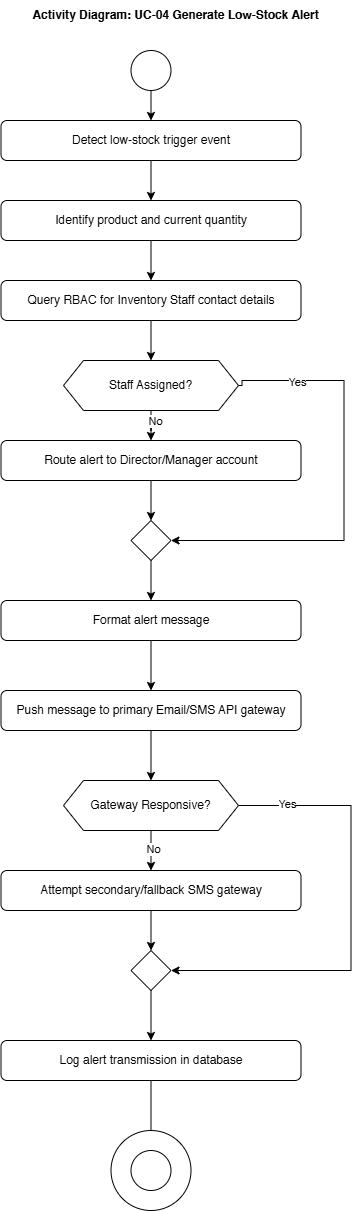

The diagram above was exported from draw.io. Its source (the exported page's mxGraphModel, read from the mxfile embedded in the PNG):
<mxGraphModel dx="1608" dy="1325" grid="1" gridSize="10" guides="1" tooltips="1" connect="1" arrows="1" fold="1" page="1" pageScale="1" pageWidth="850" pageHeight="1100" math="0" shadow="0">
  <root>
    <mxCell id="0" />
    <mxCell id="1" parent="0" />
    <mxCell id="d9CkQUotD6ZApmud3qeG-1" parent="1" style="text;html=1;whiteSpace=wrap;strokeColor=none;fillColor=none;align=center;verticalAlign=middle;rounded=0;" value="&lt;b&gt;Activity Diagram: UC-04 Generate Low-Stock Alert&lt;/b&gt;" vertex="1">
      <mxGeometry height="30" width="315" x="268" y="40" as="geometry" />
    </mxCell>
    <mxCell id="d9CkQUotD6ZApmud3qeG-17" edge="1" parent="1" source="d9CkQUotD6ZApmud3qeG-2" style="edgeStyle=orthogonalEdgeStyle;rounded=0;orthogonalLoop=1;jettySize=auto;html=1;exitX=0.5;exitY=1;exitDx=0;exitDy=0;entryX=0.5;entryY=0;entryDx=0;entryDy=0;" target="d9CkQUotD6ZApmud3qeG-3">
      <mxGeometry relative="1" as="geometry" />
    </mxCell>
    <mxCell id="d9CkQUotD6ZApmud3qeG-2" parent="1" style="ellipse;whiteSpace=wrap;html=1;aspect=fixed;fillColor=light-dark(#FFFFFF,#000000);strokeColor=light-dark(#000000,#000000);" value="" vertex="1">
      <mxGeometry height="40" width="40" x="380.5" y="90" as="geometry" />
    </mxCell>
    <mxCell id="d9CkQUotD6ZApmud3qeG-18" edge="1" parent="1" source="d9CkQUotD6ZApmud3qeG-3" style="edgeStyle=orthogonalEdgeStyle;rounded=0;orthogonalLoop=1;jettySize=auto;html=1;entryX=0.5;entryY=0;entryDx=0;entryDy=0;" target="d9CkQUotD6ZApmud3qeG-5">
      <mxGeometry relative="1" as="geometry" />
    </mxCell>
    <mxCell id="d9CkQUotD6ZApmud3qeG-3" parent="1" style="rounded=1;whiteSpace=wrap;html=1;" value="Detect low-stock trigger event" vertex="1">
      <mxGeometry height="40" width="300" x="250.5" y="160" as="geometry" />
    </mxCell>
    <mxCell id="d9CkQUotD6ZApmud3qeG-20" edge="1" parent="1" source="d9CkQUotD6ZApmud3qeG-4" style="edgeStyle=orthogonalEdgeStyle;rounded=0;orthogonalLoop=1;jettySize=auto;html=1;entryX=0.5;entryY=0;entryDx=0;entryDy=0;" target="d9CkQUotD6ZApmud3qeG-7">
      <mxGeometry relative="1" as="geometry" />
    </mxCell>
    <mxCell id="d9CkQUotD6ZApmud3qeG-4" parent="1" style="rounded=1;whiteSpace=wrap;html=1;" value="Query RBAC for Inventory Staff contact details" vertex="1">
      <mxGeometry height="40" width="300" x="250.5" y="320" as="geometry" />
    </mxCell>
    <mxCell id="d9CkQUotD6ZApmud3qeG-19" edge="1" parent="1" source="d9CkQUotD6ZApmud3qeG-5" style="edgeStyle=orthogonalEdgeStyle;rounded=0;orthogonalLoop=1;jettySize=auto;html=1;entryX=0.5;entryY=0;entryDx=0;entryDy=0;" target="d9CkQUotD6ZApmud3qeG-4">
      <mxGeometry relative="1" as="geometry" />
    </mxCell>
    <mxCell id="d9CkQUotD6ZApmud3qeG-5" parent="1" style="rounded=1;whiteSpace=wrap;html=1;" value="Identify product and current quantity" vertex="1">
      <mxGeometry height="40" width="300" x="250.5" y="240" as="geometry" />
    </mxCell>
    <mxCell id="d9CkQUotD6ZApmud3qeG-24" edge="1" parent="1" source="d9CkQUotD6ZApmud3qeG-6" style="edgeStyle=orthogonalEdgeStyle;rounded=0;orthogonalLoop=1;jettySize=auto;html=1;" target="d9CkQUotD6ZApmud3qeG-8" value="">
      <mxGeometry relative="1" as="geometry" />
    </mxCell>
    <mxCell id="d9CkQUotD6ZApmud3qeG-6" parent="1" style="rounded=1;whiteSpace=wrap;html=1;" value="Route alert to Director/Manager account" vertex="1">
      <mxGeometry height="40" width="300" x="250.5" y="480" as="geometry" />
    </mxCell>
    <mxCell id="d9CkQUotD6ZApmud3qeG-21" edge="1" parent="1" source="d9CkQUotD6ZApmud3qeG-7" style="edgeStyle=orthogonalEdgeStyle;rounded=0;orthogonalLoop=1;jettySize=auto;html=1;entryX=0.5;entryY=0;entryDx=0;entryDy=0;" target="d9CkQUotD6ZApmud3qeG-6">
      <mxGeometry relative="1" as="geometry" />
    </mxCell>
    <mxCell id="d9CkQUotD6ZApmud3qeG-34" connectable="0" parent="d9CkQUotD6ZApmud3qeG-21" style="edgeLabel;html=1;align=center;verticalAlign=middle;resizable=0;points=[];" value="No" vertex="1">
      <mxGeometry relative="1" x="-0.6229" y="3" as="geometry">
        <mxPoint as="offset" />
      </mxGeometry>
    </mxCell>
    <mxCell id="d9CkQUotD6ZApmud3qeG-22" edge="1" parent="1" source="d9CkQUotD6ZApmud3qeG-7" style="edgeStyle=orthogonalEdgeStyle;rounded=0;orthogonalLoop=1;jettySize=auto;html=1;entryX=1;entryY=0.5;entryDx=0;entryDy=0;exitX=1;exitY=0.5;exitDx=0;exitDy=0;" target="d9CkQUotD6ZApmud3qeG-8">
      <mxGeometry relative="1" as="geometry">
        <Array as="points">
          <mxPoint x="491.5" y="425" />
          <mxPoint x="491.5" y="420" />
          <mxPoint x="593.5" y="420" />
          <mxPoint x="593.5" y="580" />
        </Array>
        <mxPoint x="491" y="425" as="sourcePoint" />
        <mxPoint x="423.5" y="579.9999999999999" as="targetPoint" />
      </mxGeometry>
    </mxCell>
    <mxCell id="d9CkQUotD6ZApmud3qeG-33" connectable="0" parent="d9CkQUotD6ZApmud3qeG-22" style="edgeLabel;html=1;align=center;verticalAlign=middle;resizable=0;points=[];" value="Yes" vertex="1">
      <mxGeometry relative="1" x="-0.7185" y="-1" as="geometry">
        <mxPoint as="offset" />
      </mxGeometry>
    </mxCell>
    <mxCell id="d9CkQUotD6ZApmud3qeG-7" parent="1" style="shape=hexagon;perimeter=hexagonPerimeter2;whiteSpace=wrap;html=1;fixedSize=1;" value="Staff Assigned?" vertex="1">
      <mxGeometry height="50" width="175" x="313" y="400" as="geometry" />
    </mxCell>
    <mxCell id="d9CkQUotD6ZApmud3qeG-25" edge="1" parent="1" source="d9CkQUotD6ZApmud3qeG-8" style="edgeStyle=orthogonalEdgeStyle;rounded=0;orthogonalLoop=1;jettySize=auto;html=1;" target="d9CkQUotD6ZApmud3qeG-9" value="">
      <mxGeometry relative="1" as="geometry" />
    </mxCell>
    <mxCell id="d9CkQUotD6ZApmud3qeG-8" parent="1" style="rhombus;whiteSpace=wrap;html=1;" value="" vertex="1">
      <mxGeometry height="40" width="40" x="380.5" y="560" as="geometry" />
    </mxCell>
    <mxCell id="d9CkQUotD6ZApmud3qeG-26" edge="1" parent="1" source="d9CkQUotD6ZApmud3qeG-9" style="edgeStyle=orthogonalEdgeStyle;rounded=0;orthogonalLoop=1;jettySize=auto;html=1;" target="d9CkQUotD6ZApmud3qeG-10" value="">
      <mxGeometry relative="1" as="geometry" />
    </mxCell>
    <mxCell id="d9CkQUotD6ZApmud3qeG-9" parent="1" style="rounded=1;whiteSpace=wrap;html=1;" value="Format alert message" vertex="1">
      <mxGeometry height="40" width="300" x="250.5" y="640" as="geometry" />
    </mxCell>
    <mxCell id="d9CkQUotD6ZApmud3qeG-27" edge="1" parent="1" source="d9CkQUotD6ZApmud3qeG-10" style="edgeStyle=orthogonalEdgeStyle;rounded=0;orthogonalLoop=1;jettySize=auto;html=1;" target="d9CkQUotD6ZApmud3qeG-11" value="">
      <mxGeometry relative="1" as="geometry" />
    </mxCell>
    <mxCell id="d9CkQUotD6ZApmud3qeG-10" parent="1" style="rounded=1;whiteSpace=wrap;html=1;" value="Push message to primary Email/SMS API gateway" vertex="1">
      <mxGeometry height="40" width="300" x="250.5" y="730" as="geometry" />
    </mxCell>
    <mxCell id="d9CkQUotD6ZApmud3qeG-28" edge="1" parent="1" source="d9CkQUotD6ZApmud3qeG-11" style="edgeStyle=orthogonalEdgeStyle;rounded=0;orthogonalLoop=1;jettySize=auto;html=1;" target="d9CkQUotD6ZApmud3qeG-12" value="">
      <mxGeometry relative="1" as="geometry" />
    </mxCell>
    <mxCell id="d9CkQUotD6ZApmud3qeG-36" connectable="0" parent="d9CkQUotD6ZApmud3qeG-28" style="edgeLabel;html=1;align=center;verticalAlign=middle;resizable=0;points=[];" value="No" vertex="1">
      <mxGeometry relative="1" x="-0.1143" y="1" as="geometry">
        <mxPoint as="offset" />
      </mxGeometry>
    </mxCell>
    <mxCell id="d9CkQUotD6ZApmud3qeG-32" edge="1" parent="1" source="d9CkQUotD6ZApmud3qeG-11" style="edgeStyle=orthogonalEdgeStyle;rounded=0;orthogonalLoop=1;jettySize=auto;html=1;entryX=1;entryY=0.5;entryDx=0;entryDy=0;" target="d9CkQUotD6ZApmud3qeG-13">
      <mxGeometry relative="1" as="geometry">
        <Array as="points">
          <mxPoint x="600.5" y="845" />
          <mxPoint x="600.5" y="1010" />
        </Array>
      </mxGeometry>
    </mxCell>
    <mxCell id="d9CkQUotD6ZApmud3qeG-35" connectable="0" parent="d9CkQUotD6ZApmud3qeG-32" style="edgeLabel;html=1;align=center;verticalAlign=middle;resizable=0;points=[];" value="Yes" vertex="1">
      <mxGeometry relative="1" x="-0.7958" y="2" as="geometry">
        <mxPoint as="offset" />
      </mxGeometry>
    </mxCell>
    <mxCell id="d9CkQUotD6ZApmud3qeG-11" parent="1" style="shape=hexagon;perimeter=hexagonPerimeter2;whiteSpace=wrap;html=1;fixedSize=1;" value="Gateway Responsive?" vertex="1">
      <mxGeometry height="50" width="175" x="313" y="820" as="geometry" />
    </mxCell>
    <mxCell id="d9CkQUotD6ZApmud3qeG-29" edge="1" parent="1" source="d9CkQUotD6ZApmud3qeG-12" style="edgeStyle=orthogonalEdgeStyle;rounded=0;orthogonalLoop=1;jettySize=auto;html=1;" target="d9CkQUotD6ZApmud3qeG-13" value="">
      <mxGeometry relative="1" as="geometry" />
    </mxCell>
    <mxCell id="d9CkQUotD6ZApmud3qeG-12" parent="1" style="rounded=1;whiteSpace=wrap;html=1;" value="Attempt secondary/fallback SMS gateway" vertex="1">
      <mxGeometry height="40" width="300" x="250.5" y="910" as="geometry" />
    </mxCell>
    <mxCell id="d9CkQUotD6ZApmud3qeG-30" edge="1" parent="1" source="d9CkQUotD6ZApmud3qeG-13" style="edgeStyle=orthogonalEdgeStyle;rounded=0;orthogonalLoop=1;jettySize=auto;html=1;" target="d9CkQUotD6ZApmud3qeG-14" value="">
      <mxGeometry relative="1" as="geometry" />
    </mxCell>
    <mxCell id="d9CkQUotD6ZApmud3qeG-13" parent="1" style="rhombus;whiteSpace=wrap;html=1;" value="" vertex="1">
      <mxGeometry height="40" width="40" x="380.5" y="990" as="geometry" />
    </mxCell>
    <mxCell id="d9CkQUotD6ZApmud3qeG-31" edge="1" parent="1" source="d9CkQUotD6ZApmud3qeG-14" style="edgeStyle=orthogonalEdgeStyle;rounded=0;orthogonalLoop=1;jettySize=auto;html=1;" target="d9CkQUotD6ZApmud3qeG-16" value="">
      <mxGeometry relative="1" as="geometry" />
    </mxCell>
    <mxCell id="d9CkQUotD6ZApmud3qeG-14" parent="1" style="rounded=1;whiteSpace=wrap;html=1;" value="Log alert transmission in database" vertex="1">
      <mxGeometry height="40" width="300" x="250.5" y="1080" as="geometry" />
    </mxCell>
    <mxCell id="d9CkQUotD6ZApmud3qeG-15" parent="1" style="ellipse;whiteSpace=wrap;html=1;aspect=fixed;" value="" vertex="1">
      <mxGeometry height="80" width="80" x="360.5" y="1170" as="geometry" />
    </mxCell>
    <mxCell id="d9CkQUotD6ZApmud3qeG-16" parent="1" style="ellipse;whiteSpace=wrap;html=1;aspect=fixed;fillColor=light-dark(#FFFFFF,#000000);strokeColor=light-dark(#000000,#000000);" value="" vertex="1">
      <mxGeometry height="40" width="40" x="380.5" y="1190" as="geometry" />
    </mxCell>
  </root>
</mxGraphModel>